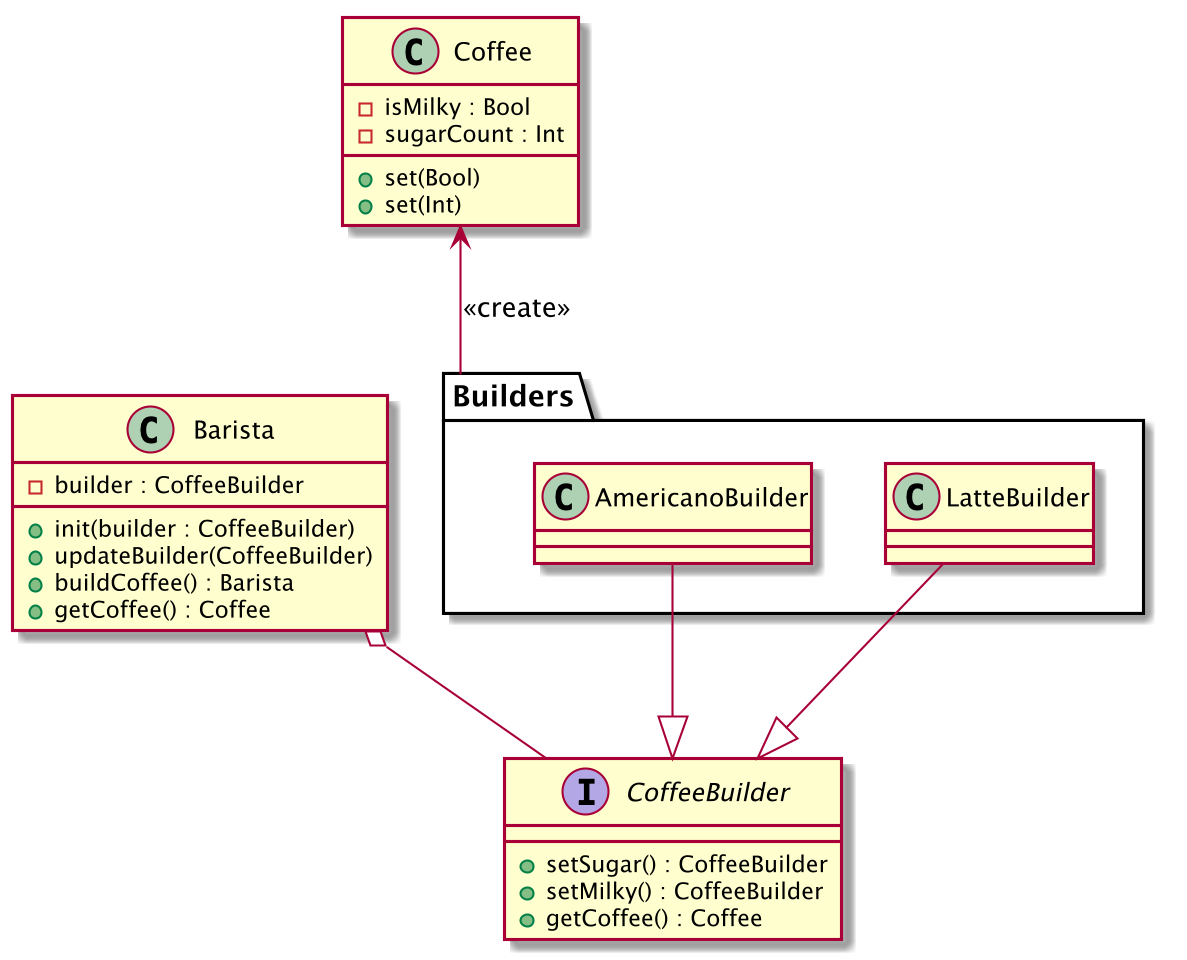

The diagram above was rendered by PlantUML. Its source (embedded in the PNG):
@startuml
skinparam dpi 200

interface CoffeeBuilder{
   + setSugar() : CoffeeBuilder
   + setMilky() : CoffeeBuilder
   + getCoffee() : Coffee
}
class Coffee{

    - isMilky : Bool
    - sugarCount : Int
    + set(Bool)
    + set(Int)
}

package "Builders" {

class AmericanoBuilder{
}

class LatteBuilder {
}

}

class Barista {
    - builder : CoffeeBuilder
    + init(builder : CoffeeBuilder)
    + updateBuilder(CoffeeBuilder)
    + buildCoffee() : Barista
    + getCoffee() : Coffee

}

AmericanoBuilder --|> CoffeeBuilder
LatteBuilder --|> CoffeeBuilder
Barista o-- CoffeeBuilder
Coffee <-- Builders : <<create>>

@enduml